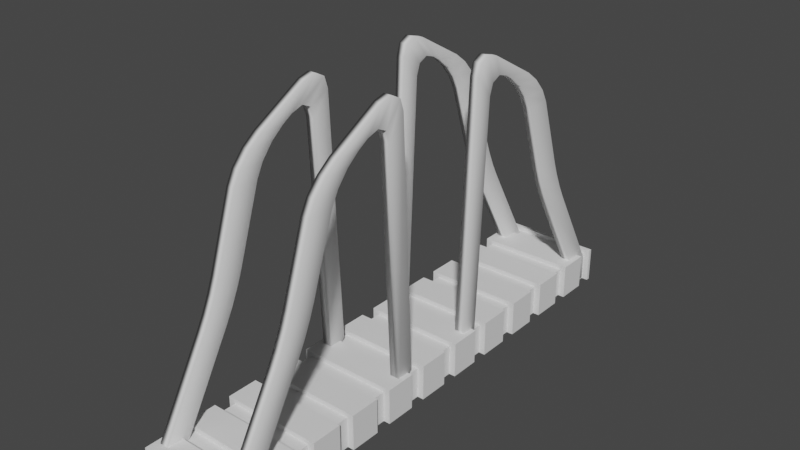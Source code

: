 # Source: bridge.blend  (saved by Blender 2.82.7; exported with 4.5.12 LTS)
import bpy
from mathutils import Matrix  # noqa: F401  (used for matrix-valued properties, if any)

bpy.ops.wm.read_factory_settings(use_empty=True)
scene = bpy.context.scene
scene.name = 'Scene'

# ---- collections
col_collection = bpy.data.collections.new('Collection'); scene.collection.children.link(col_collection)

# ---- world
world_world = bpy.data.worlds.new('World'); scene.world = world_world
world_world.use_nodes = True; world_world.node_tree.nodes.clear()
_N = world_world.node_tree.nodes; _L = world_world.node_tree.links
n0 = _N.new('ShaderNodeOutputWorld'); n0.name = 'World Output'; n0.location = (300, 300)
n1 = _N.new('ShaderNodeBackground'); n1.name = 'Background'; n1.location = (10, 300)
n1.inputs[0].default_value = (0.05088, 0.05088, 0.05088, 1.0)
_L.new(n1.outputs[0], n0.inputs[0])
n0.is_active_output = True
world_world.color = (0.05088, 0.05088, 0.05088)
world_world.use_sun_shadow = False
world_world.sun_shadow_jitter_overblur = 0.0

# ---- meshes
me_cube_001 = bpy.data.meshes.new('Cube.001')
me_cube_001.from_pydata([(-1.0, -1.0, -1.0), (-1.0, -1.0, 1.0), (-1.0, 0.9859, -1.0), (-1.0, 1.0, 1.0), (1.0, -1.0, -1.0), (1.0, -1.0, 1.0), (1.0, 0.9859, -1.0), (1.0, 0.9859, 1.0), (-1.0, 0.9091, -1.0), (-1.0, 0.8041, -1.0), (-1.0, 0.7273, -1.0), (-1.0, 0.6223, -1.0), (-1.0, 0.5455, -1.0), (-1.0, 0.4405, -1.0), (-1.0, 0.3636, -1.0), (-1.0, 0.2587, -1.0), (-1.0, 0.1818, -1.0), (-1.0, 0.07686, -1.0), (-1.0, -5.215e-08, -1.0), (-1.0, -0.105, -1.0), (-1.0, -0.1818, -1.0), (-1.0, -0.2868, -1.0), (-1.0, -0.3636, -1.0), (-1.0, -0.4686, -1.0), (-1.0, -0.5455, -1.0), (-1.0, -0.6504, -1.0), (-1.0, -0.7273, -1.0), (-1.0, -0.8322, -1.0), (-1.0, -0.895, -1.0), (-1.0, -0.895, 1.0), (-1.0, -0.8182, 1.0), (-1.0, -0.7132, 1.0), (-1.0, -0.6364, 1.0), (-1.0, -0.5314, 1.0), (-1.0, -0.4545, 1.0), (-1.0, -0.3496, 1.0), (-1.0, -0.2727, 1.0), (-1.0, -0.1678, 1.0), (-1.0, -0.09091, 1.0), (-1.0, 0.01405, 1.0), (-1.0, 0.09091, 1.0), (-1.0, 0.1959, 1.0), (-1.0, 0.2727, 1.0), (-1.0, 0.3777, 1.0), (-1.0, 0.4545, 1.0), (-1.0, 0.5595, 1.0), (-1.0, 0.6364, 1.0), (-1.0, 0.7413, 1.0), (-1.0, 0.8182, 1.0), (-1.0, 0.9091, 1.0), (1.0, -0.895, -1.0), (1.0, -0.8182, -1.0), (1.0, -0.7132, -1.0), (1.0, -0.6364, -1.0), (1.0, -0.5314, -1.0), (1.0, -0.4545, -1.0), (1.0, -0.3496, -1.0), (1.0, -0.2727, -1.0), (1.0, -0.1678, -1.0), (1.0, -0.09091, -1.0), (1.0, 0.01405, -1.0), (1.0, 0.09091, -1.0), (1.0, 0.1959, -1.0), (1.0, 0.2727, -1.0), (1.0, 0.3777, -1.0), (1.0, 0.4545, -1.0), (1.0, 0.5595, -1.0), (1.0, 0.6364, -1.0), (1.0, 0.7413, -1.0), (1.0, 0.8182, -1.0), (1.0, 0.9091, -1.0), (1.0, 0.9091, 1.0), (1.0, 0.8041, 1.0), (1.0, 0.7273, 1.0), (1.0, 0.6223, 1.0), (1.0, 0.5455, 1.0), (1.0, 0.4405, 1.0), (1.0, 0.3636, 1.0), (1.0, 0.2587, 1.0), (1.0, 0.1818, 1.0), (1.0, 0.07686, 1.0), (1.0, -5.215e-08, 1.0), (1.0, -0.105, 1.0), (1.0, -0.1818, 1.0), (1.0, -0.2868, 1.0), (1.0, -0.3636, 1.0), (1.0, -0.4686, 1.0), (1.0, -0.5455, 1.0), (1.0, -0.6504, 1.0), (1.0, -0.7273, 1.0), (1.0, -0.8322, 1.0), (1.0, -0.895, 1.0), (-1.0, 0.9859, 1.0), (-1.0, 1.0, -1.0), (1.0, 1.0, -1.0), (1.0, 1.0, 1.0), (-1.0, 0.9231, 1.0), (1.0, 0.9231, 1.0), (-1.0, 0.8041, 1.0), (1.0, 0.8182, 1.0), (-1.0, 0.7273, 1.0), (1.0, 0.7413, 1.0), (-1.0, 0.6223, 1.0), (1.0, 0.6364, 1.0), (-1.0, 0.5455, 1.0), (1.0, 0.5595, 1.0), (-1.0, 0.4405, 1.0), (1.0, 0.4545, 1.0), (-1.0, 0.3636, 1.0), (1.0, 0.3777, 1.0), (-1.0, 0.2587, 1.0), (1.0, 0.2727, 1.0), (-1.0, 0.1818, 1.0), (1.0, 0.1959, 1.0), (-1.0, 0.07686, 1.0), (1.0, 0.09091, 1.0), (-1.0, 5.215e-08, 1.0), (1.0, 0.01405, 1.0), (-1.0, -0.105, 1.0), (1.0, -0.09091, 1.0), (-1.0, -0.1818, 1.0), (1.0, -0.1678, 1.0), (-1.0, -0.2868, 1.0), (1.0, -0.2727, 1.0), (-1.0, -0.3636, 1.0), (1.0, -0.3496, 1.0), (-1.0, -0.4686, 1.0), (1.0, -0.4545, 1.0), (-1.0, -0.5455, 1.0), (1.0, -0.5314, 1.0), (-1.0, -0.6504, 1.0), (1.0, -0.6364, 1.0), (-1.0, -0.7273, 1.0), (1.0, -0.7132, 1.0), (-1.0, -0.8322, 1.0), (1.0, -0.8182, 1.0), (-1.0, -0.9091, 1.0), (1.0, -0.9091, 1.0), (1.0, 0.9231, -1.0), (-1.0, 0.9231, -1.0), (1.0, 0.8041, -1.0), (-1.0, 0.8182, -1.0), (1.0, 0.7273, -1.0), (-1.0, 0.7413, -1.0), (1.0, 0.6223, -1.0), (-1.0, 0.6364, -1.0), (1.0, 0.5455, -1.0), (-1.0, 0.5595, -1.0), (1.0, 0.4405, -1.0), (-1.0, 0.4545, -1.0), (1.0, 0.3636, -1.0), (-1.0, 0.3777, -1.0), (1.0, 0.2587, -1.0), (-1.0, 0.2727, -1.0), (1.0, 0.1818, -1.0), (-1.0, 0.1959, -1.0), (1.0, 0.07686, -1.0), (-1.0, 0.09091, -1.0), (1.0, 5.215e-08, -1.0), (-1.0, 0.01405, -1.0), (1.0, -0.105, -1.0), (-1.0, -0.09091, -1.0), (1.0, -0.1818, -1.0), (-1.0, -0.1678, -1.0), (1.0, -0.2868, -1.0), (-1.0, -0.2727, -1.0), (1.0, -0.3636, -1.0), (-1.0, -0.3496, -1.0), (1.0, -0.4686, -1.0), (-1.0, -0.4545, -1.0), (1.0, -0.5455, -1.0), (-1.0, -0.5314, -1.0), (1.0, -0.6504, -1.0), (-1.0, -0.6364, -1.0), (1.0, -0.7273, -1.0), (-1.0, -0.7132, -1.0), (1.0, -0.8322, -1.0), (-1.0, -0.8182, -1.0), (1.0, -0.9091, -1.0), (-1.0, -0.9091, -1.0), (-0.8683, 0.9231, 0.7366), (-0.8683, 0.9859, 0.7366), (0.8683, 0.9231, -1.0), (0.8683, 0.9859, -1.0), (-0.8683, 0.9859, -1.0), (-0.8683, 0.9231, -1.0), (-0.8683, 0.8041, -1.0), (-0.8683, 0.7413, -1.0), (-0.8683, 0.6223, -1.0), (-0.8683, 0.5595, -1.0), (-0.8683, 0.4405, -1.0), (-0.8683, 0.3777, -1.0), (-0.8683, 0.2587, -1.0), (-0.8683, 0.1959, -1.0), (-0.8683, 0.07686, -1.0), (-0.8683, 0.01405, -1.0), (-0.8683, -0.105, -1.0), (-0.8683, -0.1678, -1.0), (-0.8683, -0.2868, -1.0), (-0.8683, -0.3496, -1.0), (-0.8683, -0.4686, -1.0), (-0.8683, -0.5314, -1.0), (-0.8683, -0.6504, -1.0), (-0.8683, -0.7132, -1.0), (-0.8683, -0.8322, -1.0), (-0.8683, -0.895, -1.0), (-0.8683, -0.895, 0.7366), (-0.8683, -0.8322, 0.7366), (-0.8683, -0.7132, 0.7366), (-0.8683, -0.6504, 0.7366), (-0.8683, -0.5314, 0.7366), (-0.8683, -0.4686, 0.7366), (-0.8683, -0.3496, 0.7366), (-0.8683, -0.2868, 0.7366), (-0.8683, -0.1678, 0.7366), (-0.8683, -0.105, 0.7366), (-0.8683, 0.01405, 0.7366), (-0.8683, 0.07686, 0.7366), (-0.8683, 0.1959, 0.7366), (-0.8683, 0.2587, 0.7366), (-0.8683, 0.3777, 0.7366), (-0.8683, 0.4405, 0.7366), (-0.8683, 0.5595, 0.7366), (-0.8683, 0.6223, 0.7366), (-0.8683, 0.7413, 0.7366), (-0.8683, 0.8041, 0.7366), (0.8683, -0.895, -1.0), (0.8683, -0.8322, -1.0), (0.8683, -0.7132, -1.0), (0.8683, -0.6504, -1.0), (0.8683, -0.5314, -1.0), (0.8683, -0.4686, -1.0), (0.8683, -0.3496, -1.0), (0.8683, -0.2868, -1.0), (0.8683, -0.1678, -1.0), (0.8683, -0.105, -1.0), (0.8683, 0.01405, -1.0), (0.8683, 0.07686, -1.0), (0.8683, 0.1959, -1.0), (0.8683, 0.2587, -1.0), (0.8683, 0.3777, -1.0), (0.8683, 0.4405, -1.0), (0.8683, 0.5595, -1.0), (0.8683, 0.6223, -1.0), (0.8683, 0.7413, -1.0), (0.8683, 0.8041, -1.0), (0.8683, 0.9859, 0.7366), (0.8683, 0.9231, 0.7366), (0.8683, 0.8041, 0.7366), (0.8683, 0.7413, 0.7366), (0.8683, 0.6223, 0.7366), (0.8683, 0.5595, 0.7366), (0.8683, 0.4405, 0.7366), (0.8683, 0.3777, 0.7366), (0.8683, 0.2587, 0.7366), (0.8683, 0.1959, 0.7366), (0.8683, 0.07686, 0.7366), (0.8683, 0.01405, 0.7366), (0.8683, -0.105, 0.7366), (0.8683, -0.1678, 0.7366), (0.8683, -0.2868, 0.7366), (0.8683, -0.3496, 0.7366), (0.8683, -0.4686, 0.7366), (0.8683, -0.5314, 0.7366), (0.8683, -0.6504, 0.7366), (0.8683, -0.7132, 0.7366), (0.8683, -0.8322, 0.7366), (0.8683, -0.895, 0.7366)], [], [(17, 156, 237, 194), (93, 3, 95, 94), (178, 137, 5, 4), (4, 5, 1, 0), (179, 178, 4, 0), (137, 136, 1, 5), (125, 56, 232, 261), (71, 49, 48, 99), (98, 9, 186, 225), (73, 100, 46, 103), (74, 102, 223, 250), (75, 104, 44, 107), (62, 155, 193, 238), (77, 108, 42, 111), (164, 84, 260, 233), (79, 112, 40, 115), (143, 47, 224, 187), (81, 116, 38, 119), (47, 101, 249, 224), (83, 120, 36, 123), (15, 152, 239, 192), (85, 124, 34, 127), (121, 58, 234, 259), (87, 128, 32, 131), (102, 11, 188, 223), (89, 132, 30, 135), (72, 98, 225, 248), (64, 151, 191, 240), (8, 70, 69, 141), (160, 82, 258, 235), (10, 142, 67, 145), (147, 45, 222, 189), (12, 146, 65, 149), (96, 97, 247, 180), (14, 150, 63, 153), (13, 148, 241, 190), (16, 154, 61, 157), (117, 60, 236, 257), (18, 158, 59, 161), (106, 13, 190, 221), (20, 162, 57, 165), (6, 7, 246, 183), (22, 166, 55, 169), (66, 147, 189, 242), (24, 170, 53, 173), (156, 80, 256, 237), (26, 174, 51, 177), (151, 43, 220, 191), (7, 92, 181, 246), (70, 71, 99, 69), (11, 144, 243, 188), (142, 73, 103, 67), (113, 62, 238, 255), (146, 75, 107, 65), (110, 15, 192, 219), (150, 77, 111, 63), (2, 6, 183, 184), (154, 79, 115, 61), (68, 143, 187, 244), (158, 81, 119, 59), (152, 78, 254, 239), (162, 83, 123, 57), (155, 41, 218, 193), (166, 85, 127, 55), (92, 2, 184, 181), (170, 87, 131, 53), (9, 140, 245, 186), (174, 89, 135, 51), (109, 64, 240, 253), (0, 1, 136, 179), (114, 17, 194, 217), (177, 30, 132, 26), (138, 139, 185, 182), (173, 32, 128, 24), (148, 76, 252, 241), (169, 34, 124, 22), (159, 39, 216, 195), (165, 36, 120, 20), (29, 91, 267, 206), (161, 38, 116, 18), (105, 66, 242, 251), (157, 40, 112, 16), (118, 19, 196, 215), (153, 42, 108, 14), (90, 134, 207, 266), (149, 44, 104, 12), (144, 74, 250, 243), (145, 46, 100, 10), (163, 37, 214, 197), (141, 48, 49, 8), (2, 92, 3, 93), (6, 2, 93, 94), (92, 7, 95, 3), (7, 6, 94, 95), (97, 96, 49, 71), (98, 72, 99, 48), (101, 47, 100, 73), (102, 74, 103, 46), (105, 45, 104, 75), (106, 76, 107, 44), (109, 43, 108, 77), (110, 78, 111, 42), (113, 41, 112, 79), (114, 80, 115, 40), (117, 39, 116, 81), (118, 82, 119, 38), (121, 37, 120, 83), (122, 84, 123, 36), (125, 35, 124, 85), (126, 86, 127, 34), (129, 33, 128, 87), (130, 88, 131, 32), (133, 31, 132, 89), (134, 90, 135, 30), (91, 29, 136, 137), (139, 138, 70, 8), (140, 9, 141, 69), (143, 68, 142, 10), (144, 11, 145, 67), (147, 66, 146, 12), (148, 13, 149, 65), (151, 64, 150, 14), (152, 15, 153, 63), (155, 62, 154, 16), (156, 17, 157, 61), (159, 60, 158, 18), (160, 19, 161, 59), (163, 58, 162, 20), (164, 21, 165, 57), (167, 56, 166, 22), (168, 23, 169, 55), (171, 54, 170, 24), (172, 25, 173, 53), (175, 52, 174, 26), (176, 27, 177, 51), (28, 50, 178, 179), (138, 97, 71, 70), (72, 140, 69, 99), (68, 101, 73, 142), (74, 144, 67, 103), (66, 105, 75, 146), (76, 148, 65, 107), (64, 109, 77, 150), (78, 152, 63, 111), (62, 113, 79, 154), (80, 156, 61, 115), (60, 117, 81, 158), (82, 160, 59, 119), (58, 121, 83, 162), (84, 164, 57, 123), (56, 125, 85, 166), (86, 168, 55, 127), (54, 129, 87, 170), (88, 172, 53, 131), (52, 133, 89, 174), (90, 176, 51, 135), (50, 91, 137, 178), (29, 28, 179, 136), (27, 134, 30, 177), (31, 175, 26, 132), (25, 130, 32, 173), (33, 171, 24, 128), (23, 126, 34, 169), (35, 167, 22, 124), (21, 122, 36, 165), (37, 163, 20, 120), (19, 118, 38, 161), (39, 159, 18, 116), (17, 114, 40, 157), (41, 155, 16, 112), (15, 110, 42, 153), (43, 151, 14, 108), (13, 106, 44, 149), (45, 147, 12, 104), (11, 102, 46, 145), (47, 143, 10, 100), (9, 98, 48, 141), (96, 139, 8, 49), (185, 180, 181, 184), (246, 181, 180, 247), (248, 225, 224, 249), (250, 223, 222, 251), (252, 221, 220, 253), (254, 219, 218, 255), (256, 217, 216, 257), (258, 215, 214, 259), (260, 213, 212, 261), (262, 211, 210, 263), (264, 209, 208, 265), (266, 207, 206, 267), (184, 183, 182, 185), (186, 245, 244, 187), (188, 243, 242, 189), (190, 241, 240, 191), (192, 239, 238, 193), (194, 237, 236, 195), (196, 235, 234, 197), (198, 233, 232, 199), (200, 231, 230, 201), (202, 229, 228, 203), (204, 227, 226, 205), (183, 246, 247, 182), (245, 248, 249, 244), (243, 250, 251, 242), (241, 252, 253, 240), (239, 254, 255, 238), (237, 256, 257, 236), (235, 258, 259, 234), (233, 260, 261, 232), (231, 262, 263, 230), (229, 264, 265, 228), (227, 266, 267, 226), (205, 206, 207, 204), (203, 208, 209, 202), (201, 210, 211, 200), (199, 212, 213, 198), (197, 214, 215, 196), (195, 216, 217, 194), (193, 218, 219, 192), (191, 220, 221, 190), (189, 222, 223, 188), (187, 224, 225, 186), (45, 105, 251, 222), (139, 96, 180, 185), (168, 86, 262, 231), (60, 159, 195, 236), (76, 106, 221, 252), (129, 54, 230, 263), (19, 160, 235, 196), (43, 109, 253, 220), (172, 88, 264, 229), (58, 163, 197, 234), (78, 110, 219, 254), (133, 52, 228, 265), (21, 164, 233, 198), (41, 113, 255, 218), (176, 90, 266, 227), (56, 167, 199, 232), (80, 114, 217, 256), (91, 50, 226, 267), (23, 168, 231, 200), (39, 117, 257, 216), (28, 29, 206, 205), (54, 171, 201, 230), (82, 118, 215, 258), (134, 27, 204, 207), (25, 172, 229, 202), (37, 121, 259, 214), (175, 31, 208, 203), (52, 175, 203, 228), (84, 122, 213, 260), (130, 25, 202, 209), (27, 176, 227, 204), (35, 125, 261, 212), (171, 33, 210, 201), (50, 28, 205, 226), (86, 126, 211, 262), (126, 23, 200, 211), (97, 138, 182, 247), (33, 129, 263, 210), (167, 35, 212, 199), (140, 72, 248, 245), (88, 130, 209, 264), (122, 21, 198, 213), (101, 68, 244, 249), (31, 133, 265, 208)])
_uv = me_cube_001.uv_layers.new(name='UVMap')
_uv.uv.foreach_set('vector', [0.125, 0.6154, 0.375, 0.6154, 0.375, 0.6154, 0.125, 0.6154, 0.375, 0.25, 0.625, 0.25, 0.625, 0.5, 0.375, 0.5, 0.375, 0.7386, 0.625, 0.7386, 0.625, 0.75, 0.375, 0.75, 0.375, 0.75, 0.625, 0.75, 0.625, 1.0, 0.375, 1.0, 0.125, 0.7386, 0.375, 0.7386, 0.375, 0.75, 0.125, 0.75, 0.625, 0.7386, 0.875, 0.7386, 0.875, 0.75, 0.625, 0.75, 0.625, 0.6687, 0.375, 0.6687, 0.375, 0.6687, 0.625, 0.6687, 0.625, 0.5114, 0.875, 0.5114, 0.875, 0.5227, 0.625, 0.5227, 0.625, 0.2255, 0.375, 0.2255, 0.375, 0.2255, 0.625, 0.2255, 0.625, 0.5341, 0.875, 0.5341, 0.875, 0.5455, 0.625, 0.5455, 0.625, 0.5472, 0.875, 0.5472, 0.875, 0.5472, 0.625, 0.5472, 0.625, 0.5568, 0.875, 0.5568, 0.875, 0.5682, 0.625, 0.5682, 0.375, 0.6005, 0.125, 0.6005, 0.125, 0.6005, 0.375, 0.6005, 0.625, 0.5795, 0.875, 0.5795, 0.875, 0.5909, 0.625, 0.5909, 0.375, 0.6608, 0.625, 0.6608, 0.625, 0.6608, 0.375, 0.6608, 0.625, 0.6023, 0.875, 0.6023, 0.875, 0.6136, 0.625, 0.6136, 0.375, 0.2177, 0.625, 0.2177, 0.625, 0.2177, 0.375, 0.2177, 0.625, 0.625, 0.875, 0.625, 0.875, 0.6364, 0.625, 0.6364, 0.875, 0.5323, 0.625, 0.5323, 0.625, 0.5323, 0.875, 0.5323, 0.625, 0.6477, 0.875, 0.6477, 0.875, 0.6591, 0.625, 0.6591, 0.125, 0.5927, 0.375, 0.5927, 0.375, 0.5927, 0.125, 0.5927, 0.625, 0.6705, 0.875, 0.6705, 0.875, 0.6818, 0.625, 0.6818, 0.625, 0.646, 0.375, 0.646, 0.375, 0.646, 0.625, 0.646, 0.625, 0.6932, 0.875, 0.6932, 0.875, 0.7045, 0.625, 0.7045, 0.625, 0.2028, 0.375, 0.2028, 0.375, 0.2028, 0.625, 0.2028, 0.625, 0.7159, 0.875, 0.7159, 0.875, 0.7273, 0.625, 0.7273, 0.625, 0.5245, 0.875, 0.5245, 0.875, 0.5245, 0.625, 0.5245, 0.375, 0.5778, 0.125, 0.5778, 0.125, 0.5778, 0.375, 0.5778, 0.125, 0.5114, 0.375, 0.5114, 0.375, 0.5227, 0.125, 0.5227, 0.375, 0.6381, 0.625, 0.6381, 0.625, 0.6381, 0.375, 0.6381, 0.125, 0.5341, 0.375, 0.5341, 0.375, 0.5455, 0.125, 0.5455, 0.375, 0.1949, 0.625, 0.1949, 0.625, 0.1949, 0.375, 0.1949, 0.125, 0.5568, 0.375, 0.5568, 0.375, 0.5682, 0.125, 0.5682, 0.875, 0.5096, 0.625, 0.5096, 0.625, 0.5096, 0.875, 0.5096, 0.125, 0.5795, 0.375, 0.5795, 0.375, 0.5909, 0.125, 0.5909, 0.125, 0.5699, 0.375, 0.5699, 0.375, 0.5699, 0.125, 0.5699, 0.125, 0.6023, 0.375, 0.6023, 0.375, 0.6136, 0.125, 0.6136, 0.625, 0.6232, 0.375, 0.6232, 0.375, 0.6232, 0.625, 0.6232, 0.125, 0.625, 0.375, 0.625, 0.375, 0.6364, 0.125, 0.6364, 0.625, 0.1801, 0.375, 0.1801, 0.375, 0.1801, 0.625, 0.1801, 0.125, 0.6477, 0.375, 0.6477, 0.375, 0.6591, 0.125, 0.6591, 0.375, 0.5018, 0.625, 0.5018, 0.625, 0.5018, 0.375, 0.5018, 0.125, 0.6705, 0.375, 0.6705, 0.375, 0.6818, 0.125, 0.6818, 0.375, 0.5551, 0.125, 0.5551, 0.125, 0.5551, 0.375, 0.5551, 0.125, 0.6932, 0.375, 0.6932, 0.375, 0.7045, 0.125, 0.7045, 0.375, 0.6154, 0.625, 0.6154, 0.625, 0.6154, 0.375, 0.6154, 0.125, 0.7159, 0.375, 0.7159, 0.375, 0.7273, 0.125, 0.7273, 0.375, 0.1722, 0.625, 0.1722, 0.625, 0.1722, 0.375, 0.1722, 0.625, 0.5018, 0.875, 0.5018, 0.875, 0.5018, 0.625, 0.5018, 0.375, 0.5114, 0.625, 0.5114, 0.625, 0.5227, 0.375, 0.5227, 0.125, 0.5472, 0.375, 0.5472, 0.375, 0.5472, 0.125, 0.5472, 0.375, 0.5341, 0.625, 0.5341, 0.625, 0.5455, 0.375, 0.5455, 0.625, 0.6005, 0.375, 0.6005, 0.375, 0.6005, 0.625, 0.6005, 0.375, 0.5568, 0.625, 0.5568, 0.625, 0.5682, 0.375, 0.5682, 0.625, 0.1573, 0.375, 0.1573, 0.375, 0.1573, 0.625, 0.1573, 0.375, 0.5795, 0.625, 0.5795, 0.625, 0.5909, 0.375, 0.5909, 0.125, 0.5018, 0.375, 0.5018, 0.375, 0.5018, 0.125, 0.5018, 0.375, 0.6023, 0.625, 0.6023, 0.625, 0.6136, 0.375, 0.6136, 0.375, 0.5323, 0.125, 0.5323, 0.125, 0.5323, 0.375, 0.5323, 0.375, 0.625, 0.625, 0.625, 0.625, 0.6364, 0.375, 0.6364, 0.375, 0.5927, 0.625, 0.5927, 0.625, 0.5927, 0.375, 0.5927, 0.375, 0.6477, 0.625, 0.6477, 0.625, 0.6591, 0.375, 0.6591, 0.375, 0.1495, 0.625, 0.1495, 0.625, 0.1495, 0.375, 0.1495, 0.375, 0.6705, 0.625, 0.6705, 0.625, 0.6818, 0.375, 0.6818, 0.625, 0.2482, 0.375, 0.2482, 0.375, 0.2482, 0.625, 0.2482, 0.375, 0.6932, 0.625, 0.6932, 0.625, 0.7045, 0.375, 0.7045, 0.125, 0.5245, 0.375, 0.5245, 0.375, 0.5245, 0.125, 0.5245, 0.375, 0.7159, 0.625, 0.7159, 0.625, 0.7273, 0.375, 0.7273, 0.625, 0.5778, 0.375, 0.5778, 0.375, 0.5778, 0.625, 0.5778, 0.375, 0.0, 0.625, 0.0, 0.625, 0.01136, 0.375, 0.01136, 0.625, 0.1346, 0.375, 0.1346, 0.375, 0.1346, 0.625, 0.1346, 0.375, 0.02273, 0.625, 0.02273, 0.625, 0.03409, 0.375, 0.03409, 0.375, 0.5096, 0.125, 0.5096, 0.125, 0.5096, 0.375, 0.5096, 0.375, 0.04545, 0.625, 0.04545, 0.625, 0.05682, 0.375, 0.05682, 0.375, 0.5699, 0.625, 0.5699, 0.625, 0.5699, 0.375, 0.5699, 0.375, 0.06818, 0.625, 0.06818, 0.625, 0.07955, 0.375, 0.07955, 0.375, 0.1268, 0.625, 0.1268, 0.625, 0.1268, 0.375, 0.1268, 0.375, 0.09091, 0.625, 0.09091, 0.625, 0.1023, 0.375, 0.1023, 0.875, 0.7369, 0.625, 0.7369, 0.625, 0.7369, 0.875, 0.7369, 0.375, 0.1136, 0.625, 0.1136, 0.625, 0.125, 0.375, 0.125, 0.625, 0.5551, 0.375, 0.5551, 0.375, 0.5551, 0.625, 0.5551, 0.375, 0.1364, 0.625, 0.1364, 0.625, 0.1477, 0.375, 0.1477, 0.625, 0.1119, 0.375, 0.1119, 0.375, 0.1119, 0.625, 0.1119, 0.375, 0.1591, 0.625, 0.1591, 0.625, 0.1705, 0.375, 0.1705, 0.625, 0.729, 0.875, 0.729, 0.875, 0.729, 0.625, 0.729, 0.375, 0.1818, 0.625, 0.1818, 0.625, 0.1932, 0.375, 0.1932, 0.375, 0.5472, 0.625, 0.5472, 0.625, 0.5472, 0.375, 0.5472, 0.375, 0.2045, 0.625, 0.2045, 0.625, 0.2159, 0.375, 0.2159, 0.375, 0.104, 0.625, 0.104, 0.625, 0.104, 0.375, 0.104, 0.375, 0.2273, 0.625, 0.2273, 0.625, 0.2386, 0.375, 0.2386, 0.375, 0.2482, 0.625, 0.2482, 0.625, 0.25, 0.375, 0.25, 0.375, 0.5018, 0.125, 0.5018, 0.125, 0.5, 0.375, 0.5, 0.875, 0.5018, 0.625, 0.5018, 0.625, 0.5, 0.875, 0.5, 0.625, 0.5018, 0.375, 0.5018, 0.375, 0.5, 0.625, 0.5, 0.625, 0.5096, 0.875, 0.5096, 0.875, 0.5114, 0.625, 0.5114, 0.875, 0.5245, 0.625, 0.5245, 0.625, 0.5227, 0.875, 0.5227, 0.625, 0.5323, 0.875, 0.5323, 0.875, 0.5341, 0.625, 0.5341, 0.875, 0.5472, 0.625, 0.5472, 0.625, 0.5455, 0.875, 0.5455, 0.625, 0.5551, 0.875, 0.5551, 0.875, 0.5568, 0.625, 0.5568, 0.875, 0.5699, 0.625, 0.5699, 0.625, 0.5682, 0.875, 0.5682, 0.625, 0.5778, 0.875, 0.5778, 0.875, 0.5795, 0.625, 0.5795, 0.875, 0.5927, 0.625, 0.5927, 0.625, 0.5909, 0.875, 0.5909, 0.625, 0.6005, 0.875, 0.6005, 0.875, 0.6023, 0.625, 0.6023, 0.875, 0.6154, 0.625, 0.6154, 0.625, 0.6136, 0.875, 0.6136, 0.625, 0.6232, 0.875, 0.6232, 0.875, 0.625, 0.625, 0.625, 0.875, 0.6381, 0.625, 0.6381, 0.625, 0.6364, 0.875, 0.6364, 0.625, 0.646, 0.875, 0.646, 0.875, 0.6477, 0.625, 0.6477, 0.875, 0.6608, 0.625, 0.6608, 0.625, 0.6591, 0.875, 0.6591, 0.625, 0.6687, 0.875, 0.6687, 0.875, 0.6705, 0.625, 0.6705, 0.875, 0.6836, 0.625, 0.6836, 0.625, 0.6818, 0.875, 0.6818, 0.625, 0.6914, 0.875, 0.6914, 0.875, 0.6932, 0.625, 0.6932, 0.875, 0.7063, 0.625, 0.7063, 0.625, 0.7045, 0.875, 0.7045, 0.625, 0.7142, 0.875, 0.7142, 0.875, 0.7159, 0.625, 0.7159, 0.875, 0.729, 0.625, 0.729, 0.625, 0.7273, 0.875, 0.7273, 0.625, 0.7369, 0.875, 0.7369, 0.875, 0.7386, 0.625, 0.7386, 0.125, 0.5096, 0.375, 0.5096, 0.375, 0.5114, 0.125, 0.5114, 0.375, 0.5245, 0.125, 0.5245, 0.125, 0.5227, 0.375, 0.5227, 0.125, 0.5323, 0.375, 0.5323, 0.375, 0.5341, 0.125, 0.5341, 0.375, 0.5472, 0.125, 0.5472, 0.125, 0.5455, 0.375, 0.5455, 0.125, 0.5551, 0.375, 0.5551, 0.375, 0.5568, 0.125, 0.5568, 0.375, 0.5699, 0.125, 0.5699, 0.125, 0.5682, 0.375, 0.5682, 0.125, 0.5778, 0.375, 0.5778, 0.375, 0.5795, 0.125, 0.5795, 0.375, 0.5927, 0.125, 0.5927, 0.125, 0.5909, 0.375, 0.5909, 0.125, 0.6005, 0.375, 0.6005, 0.375, 0.6023, 0.125, 0.6023, 0.375, 0.6154, 0.125, 0.6154, 0.125, 0.6136, 0.375, 0.6136, 0.125, 0.6232, 0.375, 0.6232, 0.375, 0.625, 0.125, 0.625, 0.375, 0.6381, 0.125, 0.6381, 0.125, 0.6364, 0.375, 0.6364, 0.125, 0.646, 0.375, 0.646, 0.375, 0.6477, 0.125, 0.6477, 0.375, 0.6608, 0.125, 0.6608, 0.125, 0.6591, 0.375, 0.6591, 0.125, 0.6687, 0.375, 0.6687, 0.375, 0.6705, 0.125, 0.6705, 0.375, 0.6836, 0.125, 0.6836, 0.125, 0.6818, 0.375, 0.6818, 0.125, 0.6914, 0.375, 0.6914, 0.375, 0.6932, 0.125, 0.6932, 0.375, 0.7063, 0.125, 0.7063, 0.125, 0.7045, 0.375, 0.7045, 0.125, 0.7142, 0.375, 0.7142, 0.375, 0.7159, 0.125, 0.7159, 0.375, 0.729, 0.125, 0.729, 0.125, 0.7273, 0.375, 0.7273, 0.125, 0.7369, 0.375, 0.7369, 0.375, 0.7386, 0.125, 0.7386, 0.375, 0.5096, 0.625, 0.5096, 0.625, 0.5114, 0.375, 0.5114, 0.625, 0.5245, 0.375, 0.5245, 0.375, 0.5227, 0.625, 0.5227, 0.375, 0.5323, 0.625, 0.5323, 0.625, 0.5341, 0.375, 0.5341, 0.625, 0.5472, 0.375, 0.5472, 0.375, 0.5455, 0.625, 0.5455, 0.375, 0.5551, 0.625, 0.5551, 0.625, 0.5568, 0.375, 0.5568, 0.625, 0.5699, 0.375, 0.5699, 0.375, 0.5682, 0.625, 0.5682, 0.375, 0.5778, 0.625, 0.5778, 0.625, 0.5795, 0.375, 0.5795, 0.625, 0.5927, 0.375, 0.5927, 0.375, 0.5909, 0.625, 0.5909, 0.375, 0.6005, 0.625, 0.6005, 0.625, 0.6023, 0.375, 0.6023, 0.625, 0.6154, 0.375, 0.6154, 0.375, 0.6136, 0.625, 0.6136, 0.375, 0.6232, 0.625, 0.6232, 0.625, 0.625, 0.375, 0.625, 0.625, 0.6381, 0.375, 0.6381, 0.375, 0.6364, 0.625, 0.6364, 0.375, 0.646, 0.625, 0.646, 0.625, 0.6477, 0.375, 0.6477, 0.625, 0.6608, 0.375, 0.6608, 0.375, 0.6591, 0.625, 0.6591, 0.375, 0.6687, 0.625, 0.6687, 0.625, 0.6705, 0.375, 0.6705, 0.625, 0.6836, 0.375, 0.6836, 0.375, 0.6818, 0.625, 0.6818, 0.375, 0.6914, 0.625, 0.6914, 0.625, 0.6932, 0.375, 0.6932, 0.625, 0.7063, 0.375, 0.7063, 0.375, 0.7045, 0.625, 0.7045, 0.375, 0.7142, 0.625, 0.7142, 0.625, 0.7159, 0.375, 0.7159, 0.625, 0.729, 0.375, 0.729, 0.375, 0.7273, 0.625, 0.7273, 0.375, 0.7369, 0.625, 0.7369, 0.625, 0.7386, 0.375, 0.7386, 0.625, 0.01312, 0.375, 0.01312, 0.375, 0.01136, 0.625, 0.01136, 0.375, 0.02097, 0.625, 0.02097, 0.625, 0.02273, 0.375, 0.02273, 0.625, 0.03585, 0.375, 0.03585, 0.375, 0.03409, 0.625, 0.03409, 0.375, 0.0437, 0.625, 0.0437, 0.625, 0.04545, 0.375, 0.04545, 0.625, 0.05857, 0.375, 0.05857, 0.375, 0.05682, 0.625, 0.05682, 0.375, 0.06643, 0.625, 0.06643, 0.625, 0.06818, 0.375, 0.06818, 0.625, 0.0813, 0.375, 0.0813, 0.375, 0.07955, 0.625, 0.07955, 0.375, 0.08915, 0.625, 0.08915, 0.625, 0.09091, 0.375, 0.09091, 0.625, 0.104, 0.375, 0.104, 0.375, 0.1023, 0.625, 0.1023, 0.375, 0.1119, 0.625, 0.1119, 0.625, 0.1136, 0.375, 0.1136, 0.625, 0.1268, 0.375, 0.1268, 0.375, 0.125, 0.625, 0.125, 0.375, 0.1346, 0.625, 0.1346, 0.625, 0.1364, 0.375, 0.1364, 0.625, 0.1495, 0.375, 0.1495, 0.375, 0.1477, 0.625, 0.1477, 0.375, 0.1573, 0.625, 0.1573, 0.625, 0.1591, 0.375, 0.1591, 0.625, 0.1722, 0.375, 0.1722, 0.375, 0.1705, 0.625, 0.1705, 0.375, 0.1801, 0.625, 0.1801, 0.625, 0.1818, 0.375, 0.1818, 0.625, 0.1949, 0.375, 0.1949, 0.375, 0.1932, 0.625, 0.1932, 0.375, 0.2028, 0.625, 0.2028, 0.625, 0.2045, 0.375, 0.2045, 0.625, 0.2177, 0.375, 0.2177, 0.375, 0.2159, 0.625, 0.2159, 0.375, 0.2255, 0.625, 0.2255, 0.625, 0.2273, 0.375, 0.2273, 0.625, 0.2404, 0.375, 0.2404, 0.375, 0.2386, 0.625, 0.2386, 0.375, 0.2404, 0.625, 0.2404, 0.625, 0.2482, 0.375, 0.2482, 0.625, 0.5018, 0.875, 0.5018, 0.875, 0.5096, 0.625, 0.5096, 0.625, 0.5245, 0.875, 0.5245, 0.875, 0.5323, 0.625, 0.5323, 0.625, 0.5472, 0.875, 0.5472, 0.875, 0.5551, 0.625, 0.5551, 0.625, 0.5699, 0.875, 0.5699, 0.875, 0.5778, 0.625, 0.5778, 0.625, 0.5927, 0.875, 0.5927, 0.875, 0.6005, 0.625, 0.6005, 0.625, 0.6154, 0.875, 0.6154, 0.875, 0.6232, 0.625, 0.6232, 0.625, 0.6381, 0.875, 0.6381, 0.875, 0.646, 0.625, 0.646, 0.625, 0.6608, 0.875, 0.6608, 0.875, 0.6687, 0.625, 0.6687, 0.625, 0.6836, 0.875, 0.6836, 0.875, 0.6914, 0.625, 0.6914, 0.625, 0.7063, 0.875, 0.7063, 0.875, 0.7142, 0.625, 0.7142, 0.625, 0.729, 0.875, 0.729, 0.875, 0.7369, 0.625, 0.7369, 0.125, 0.5018, 0.375, 0.5018, 0.375, 0.5096, 0.125, 0.5096, 0.125, 0.5245, 0.375, 0.5245, 0.375, 0.5323, 0.125, 0.5323, 0.125, 0.5472, 0.375, 0.5472, 0.375, 0.5551, 0.125, 0.5551, 0.125, 0.5699, 0.375, 0.5699, 0.375, 0.5778, 0.125, 0.5778, 0.125, 0.5927, 0.375, 0.5927, 0.375, 0.6005, 0.125, 0.6005, 0.125, 0.6154, 0.375, 0.6154, 0.375, 0.6232, 0.125, 0.6232, 0.125, 0.6381, 0.375, 0.6381, 0.375, 0.646, 0.125, 0.646, 0.125, 0.6608, 0.375, 0.6608, 0.375, 0.6687, 0.125, 0.6687, 0.125, 0.6836, 0.375, 0.6836, 0.375, 0.6914, 0.125, 0.6914, 0.125, 0.7063, 0.375, 0.7063, 0.375, 0.7142, 0.125, 0.7142, 0.125, 0.729, 0.375, 0.729, 0.375, 0.7369, 0.125, 0.7369, 0.375, 0.5018, 0.625, 0.5018, 0.625, 0.5096, 0.375, 0.5096, 0.375, 0.5245, 0.625, 0.5245, 0.625, 0.5323, 0.375, 0.5323, 0.375, 0.5472, 0.625, 0.5472, 0.625, 0.5551, 0.375, 0.5551, 0.375, 0.5699, 0.625, 0.5699, 0.625, 0.5778, 0.375, 0.5778, 0.375, 0.5927, 0.625, 0.5927, 0.625, 0.6005, 0.375, 0.6005, 0.375, 0.6154, 0.625, 0.6154, 0.625, 0.6232, 0.375, 0.6232, 0.375, 0.6381, 0.625, 0.6381, 0.625, 0.646, 0.375, 0.646, 0.375, 0.6608, 0.625, 0.6608, 0.625, 0.6687, 0.375, 0.6687, 0.375, 0.6836, 0.625, 0.6836, 0.625, 0.6914, 0.375, 0.6914, 0.375, 0.7063, 0.625, 0.7063, 0.625, 0.7142, 0.375, 0.7142, 0.375, 0.729, 0.625, 0.729, 0.625, 0.7369, 0.375, 0.7369, 0.375, 0.01312, 0.625, 0.01312, 0.625, 0.02097, 0.375, 0.02097, 0.375, 0.03585, 0.625, 0.03585, 0.625, 0.0437, 0.375, 0.0437, 0.375, 0.05857, 0.625, 0.05857, 0.625, 0.06643, 0.375, 0.06643, 0.375, 0.0813, 0.625, 0.0813, 0.625, 0.08915, 0.375, 0.08915, 0.375, 0.104, 0.625, 0.104, 0.625, 0.1119, 0.375, 0.1119, 0.375, 0.1268, 0.625, 0.1268, 0.625, 0.1346, 0.375, 0.1346, 0.375, 0.1495, 0.625, 0.1495, 0.625, 0.1573, 0.375, 0.1573, 0.375, 0.1722, 0.625, 0.1722, 0.625, 0.1801, 0.375, 0.1801, 0.375, 0.1949, 0.625, 0.1949, 0.625, 0.2028, 0.375, 0.2028, 0.375, 0.2177, 0.625, 0.2177, 0.625, 0.2255, 0.375, 0.2255, 0.875, 0.5551, 0.625, 0.5551, 0.625, 0.5551, 0.875, 0.5551, 0.375, 0.2404, 0.625, 0.2404, 0.625, 0.2404, 0.375, 0.2404, 0.375, 0.6836, 0.625, 0.6836, 0.625, 0.6836, 0.375, 0.6836, 0.375, 0.6232, 0.125, 0.6232, 0.125, 0.6232, 0.375, 0.6232, 0.625, 0.5699, 0.875, 0.5699, 0.875, 0.5699, 0.625, 0.5699, 0.625, 0.6914, 0.375, 0.6914, 0.375, 0.6914, 0.625, 0.6914, 0.125, 0.6381, 0.375, 0.6381, 0.375, 0.6381, 0.125, 0.6381, 0.875, 0.5778, 0.625, 0.5778, 0.625, 0.5778, 0.875, 0.5778, 0.375, 0.7063, 0.625, 0.7063, 0.625, 0.7063, 0.375, 0.7063, 0.375, 0.646, 0.125, 0.646, 0.125, 0.646, 0.375, 0.646, 0.625, 0.5927, 0.875, 0.5927, 0.875, 0.5927, 0.625, 0.5927, 0.625, 0.7142, 0.375, 0.7142, 0.375, 0.7142, 0.625, 0.7142, 0.125, 0.6608, 0.375, 0.6608, 0.375, 0.6608, 0.125, 0.6608, 0.875, 0.6005, 0.625, 0.6005, 0.625, 0.6005, 0.875, 0.6005, 0.375, 0.729, 0.625, 0.729, 0.625, 0.729, 0.375, 0.729, 0.375, 0.6687, 0.125, 0.6687, 0.125, 0.6687, 0.375, 0.6687, 0.625, 0.6154, 0.875, 0.6154, 0.875, 0.6154, 0.625, 0.6154, 0.625, 0.7369, 0.375, 0.7369, 0.375, 0.7369, 0.625, 0.7369, 0.125, 0.6836, 0.375, 0.6836, 0.375, 0.6836, 0.125, 0.6836, 0.875, 0.6232, 0.625, 0.6232, 0.625, 0.6232, 0.875, 0.6232, 0.375, 0.01312, 0.625, 0.01312, 0.625, 0.01312, 0.375, 0.01312, 0.375, 0.6914, 0.125, 0.6914, 0.125, 0.6914, 0.375, 0.6914, 0.625, 0.6381, 0.875, 0.6381, 0.875, 0.6381, 0.625, 0.6381, 0.625, 0.02097, 0.375, 0.02097, 0.375, 0.02097, 0.625, 0.02097, 0.125, 0.7063, 0.375, 0.7063, 0.375, 0.7063, 0.125, 0.7063, 0.875, 0.646, 0.625, 0.646, 0.625, 0.646, 0.875, 0.646, 0.375, 0.03585, 0.625, 0.03585, 0.625, 0.03585, 0.375, 0.03585, 0.375, 0.7142, 0.125, 0.7142, 0.125, 0.7142, 0.375, 0.7142, 0.625, 0.6608, 0.875, 0.6608, 0.875, 0.6608, 0.625, 0.6608, 0.625, 0.0437, 0.375, 0.0437, 0.375, 0.0437, 0.625, 0.0437, 0.125, 0.729, 0.375, 0.729, 0.375, 0.729, 0.125, 0.729, 0.875, 0.6687, 0.625, 0.6687, 0.625, 0.6687, 0.875, 0.6687, 0.375, 0.05857, 0.625, 0.05857, 0.625, 0.05857, 0.375, 0.05857, 0.375, 0.7369, 0.125, 0.7369, 0.125, 0.7369, 0.375, 0.7369, 0.625, 0.6836, 0.875, 0.6836, 0.875, 0.6836, 0.625, 0.6836, 0.625, 0.06643, 0.375, 0.06643, 0.375, 0.06643, 0.625, 0.06643, 0.625, 0.5096, 0.375, 0.5096, 0.375, 0.5096, 0.625, 0.5096, 0.875, 0.6914, 0.625, 0.6914, 0.625, 0.6914, 0.875, 0.6914, 0.375, 0.0813, 0.625, 0.0813, 0.625, 0.0813, 0.375, 0.0813, 0.375, 0.5245, 0.625, 0.5245, 0.625, 0.5245, 0.375, 0.5245, 0.625, 0.7063, 0.875, 0.7063, 0.875, 0.7063, 0.625, 0.7063, 0.625, 0.08915, 0.375, 0.08915, 0.375, 0.08915, 0.625, 0.08915, 0.625, 0.5323, 0.375, 0.5323, 0.375, 0.5323, 0.625, 0.5323, 0.875, 0.7142, 0.625, 0.7142, 0.625, 0.7142, 0.875, 0.7142])
me_cube_001.use_remesh_fix_poles = True
me_cube_001.use_remesh_preserve_attributes = False
me_cube_001.use_mirror_vertex_groups = False
me_cube_001.update()
me_cube_002 = bpy.data.meshes.new('Cube.002')
me_cube_002.from_pydata([(7.522, -20.77, 0.2356), (7.522, -20.77, 2.236), (7.522, -18.77, 0.2356), (7.522, -18.77, 2.236), (9.522, -20.77, 0.2356), (9.522, -20.77, 2.236), (9.522, -18.77, 0.2356), (9.522, -18.77, 2.236), (7.522, -3.14, 3.071), (7.522, -4.535, 1.308), (9.522, -4.535, 1.308), (9.522, -3.14, 3.071), (7.522, -16.48, 9.745), (7.522, -14.86, 13.36), (7.522, -15.89, 10.87), (7.522, -15.3, 12.19), (7.522, -12.86, 13.36), (7.522, -14.48, 9.745), (7.522, -13.3, 12.19), (7.522, -13.89, 10.87), (9.522, -12.86, 13.36), (9.522, -14.48, 9.745), (9.522, -13.3, 12.19), (9.522, -13.89, 10.87), (9.522, -14.86, 13.36), (9.522, -16.48, 9.745), (9.522, -15.3, 12.19), (9.522, -15.89, 10.87), (7.522, -12.96, 19.11), (7.522, -10.33, 22.12), (7.522, -12.39, 20.19), (7.522, -11.42, 21.29), (7.522, -8.448, 22.12), (7.522, -10.96, 19.11), (7.522, -9.482, 21.29), (7.522, -10.4, 20.19), (9.522, -8.448, 22.12), (9.522, -10.96, 19.11), (9.522, -9.482, 21.29), (9.522, -10.4, 20.19), (9.522, -10.33, 22.12), (9.522, -12.96, 19.11), (9.522, -11.42, 21.29), (9.522, -12.39, 20.19), (7.522, -6.115, 24.52), (7.522, -4.087, 23.43), (7.522, -5.139, 24.78), (7.522, -4.396, 24.38), (7.522, -5.482, 21.66), (7.522, -7.597, 22.64), (7.522, -5.803, 22.6), (7.522, -6.577, 22.96), (9.522, -5.482, 21.66), (9.522, -7.597, 22.64), (9.522, -5.803, 22.6), (9.522, -6.577, 22.96), (9.522, -4.087, 23.43), (9.522, -6.115, 24.52), (9.522, -4.396, 24.38), (9.522, -5.139, 24.78)], [], [(0, 1, 3, 2), (2, 3, 7, 6), (6, 7, 5, 4), (4, 5, 1, 0), (2, 6, 4, 0), (32, 29, 44, 49), (20, 16, 33, 37), (13, 24, 41, 28), (16, 13, 28, 33), (24, 20, 37, 41), (36, 32, 49, 53), (1, 5, 25, 12), (7, 3, 17, 21), (5, 7, 21, 25), (40, 36, 53, 57), (48, 45, 8, 9), (29, 40, 57, 44), (10, 9, 8, 11), (45, 56, 11, 8), (52, 48, 9, 10), (56, 52, 10, 11), (13, 16, 18, 15), (15, 18, 19, 14), (14, 19, 17, 12), (16, 20, 22, 18), (18, 22, 23, 19), (19, 23, 21, 17), (20, 24, 26, 22), (22, 26, 27, 23), (23, 27, 25, 21), (24, 13, 15, 26), (26, 15, 14, 27), (27, 14, 12, 25), (29, 32, 34, 31), (31, 34, 35, 30), (30, 35, 33, 28), (32, 36, 38, 34), (34, 38, 39, 35), (35, 39, 37, 33), (36, 40, 42, 38), (38, 42, 43, 39), (39, 43, 41, 37), (40, 29, 31, 42), (42, 31, 30, 43), (43, 30, 28, 41), (45, 48, 50, 47), (47, 50, 51, 46), (46, 51, 49, 44), (48, 52, 54, 50), (50, 54, 55, 51), (51, 55, 53, 49), (52, 56, 58, 54), (54, 58, 59, 55), (55, 59, 57, 53), (56, 45, 47, 58), (58, 47, 46, 59), (59, 46, 44, 57), (3, 1, 12, 17)])
me_cube_002.polygons.foreach_set('use_smooth', [True] * 58)
_uv = me_cube_002.uv_layers.new(name='UVMap')
_uv.uv.foreach_set('vector', [0.375, 0.0, 0.625, 0.0, 0.625, 0.25, 0.375, 0.25, 0.375, 0.25, 0.625, 0.25, 0.625, 0.5, 0.375, 0.5, 0.375, 0.5, 0.625, 0.5, 0.625, 0.75, 0.375, 0.75, 0.375, 0.75, 0.625, 0.75, 0.625, 1.0, 0.375, 1.0, 0.125, 0.5, 0.375, 0.5, 0.375, 0.75, 0.125, 0.75, 0.625, 0.25, 0.625, 0.0, 0.625, 0.0, 0.625, 0.25, 0.625, 0.5, 0.625, 0.25, 0.625, 0.25, 0.625, 0.5, 0.625, 1.0, 0.625, 0.75, 0.625, 0.75, 0.625, 1.0, 0.625, 0.25, 0.625, 0.0, 0.625, 0.0, 0.625, 0.25, 0.625, 0.75, 0.625, 0.5, 0.625, 0.5, 0.625, 0.75, 0.625, 0.5, 0.625, 0.25, 0.625, 0.25, 0.625, 0.5, 0.625, 1.0, 0.625, 0.75, 0.625, 0.75, 0.625, 1.0, 0.625, 0.5, 0.625, 0.25, 0.625, 0.25, 0.625, 0.5, 0.625, 0.75, 0.625, 0.5, 0.625, 0.5, 0.625, 0.75, 0.625, 0.75, 0.625, 0.5, 0.625, 0.5, 0.625, 0.75, 0.625, 0.25, 0.625, 0.0, 0.625, 0.0, 0.625, 0.25, 0.625, 1.0, 0.625, 0.75, 0.625, 0.75, 0.625, 1.0, 0.625, 0.5, 0.875, 0.5, 0.875, 0.75, 0.625, 0.75, 0.625, 1.0, 0.625, 0.75, 0.625, 0.75, 0.625, 1.0, 0.625, 0.5, 0.625, 0.25, 0.625, 0.25, 0.625, 0.5, 0.625, 0.75, 0.625, 0.5, 0.625, 0.5, 0.625, 0.75, 0.625, 0.0, 0.625, 0.25, 0.625, 0.2464, 0.625, -0.007112, 0.625, -0.007112, 0.625, 0.2464, 0.625, 0.2463, 0.625, -0.007487, 0.625, -0.007487, 0.625, 0.2463, 0.625, 0.25, 0.625, 0.0, 0.625, 0.25, 0.625, 0.5, 0.625, 0.5036, 0.625, 0.2464, 0.625, 0.2464, 0.625, 0.5036, 0.625, 0.5037, 0.625, 0.2463, 0.625, 0.2463, 0.625, 0.5037, 0.625, 0.5, 0.625, 0.25, 0.625, 0.5, 0.625, 0.75, 0.625, 0.7536, 0.625, 0.5036, 0.625, 0.5036, 0.625, 0.7536, 0.625, 0.7537, 0.625, 0.5037, 0.625, 0.5037, 0.625, 0.7537, 0.625, 0.75, 0.625, 0.5, 0.625, 0.75, 0.625, 1.0, 0.625, 1.0, 0.625, 0.7536, 0.625, 0.7536, 0.625, 1.0, 0.625, 1.0, 0.625, 0.7537, 0.625, 0.7537, 0.625, 1.0, 0.625, 1.0, 0.625, 0.75, 0.625, 0.0, 0.625, 0.25, 0.625, 0.272, 0.625, 0.0442, 0.625, 0.0442, 0.625, 0.272, 0.625, 0.2627, 0.625, 0.02747, 0.625, 0.02747, 0.625, 0.2627, 0.625, 0.25, 0.625, 0.0, 0.625, 0.25, 0.625, 0.5, 0.625, 0.478, 0.625, 0.272, 0.625, 0.272, 0.625, 0.478, 0.625, 0.4873, 0.625, 0.2627, 0.625, 0.2627, 0.625, 0.4873, 0.625, 0.5, 0.625, 0.25, 0.625, 0.5, 0.625, 0.75, 0.625, 0.7279, 0.625, 0.478, 0.625, 0.478, 0.625, 0.7279, 0.625, 0.7363, 0.625, 0.4873, 0.625, 0.4873, 0.625, 0.7363, 0.625, 0.75, 0.625, 0.5, 0.625, 0.75, 0.625, 1.0, 0.625, 1.0, 0.625, 0.7279, 0.625, 0.7279, 0.625, 1.0, 0.625, 1.0, 0.625, 0.7363, 0.625, 0.7363, 0.625, 1.0, 0.625, 1.0, 0.625, 0.75, 0.625, 0.0, 0.625, 0.25, 0.625, 0.2735, 0.625, 0.04484, 0.625, 0.04484, 0.625, 0.2735, 0.625, 0.2869, 0.625, 0.0782, 0.625, 0.0782, 0.625, 0.2869, 0.625, 0.25, 0.625, 0.0, 0.625, 0.25, 0.625, 0.5, 0.625, 0.4765, 0.625, 0.2735, 0.625, 0.2735, 0.625, 0.4765, 0.625, 0.4631, 0.625, 0.2869, 0.625, 0.2869, 0.625, 0.4631, 0.625, 0.5, 0.625, 0.25, 0.625, 0.5, 0.625, 0.75, 0.625, 0.7276, 0.625, 0.4765, 0.625, 0.4765, 0.625, 0.7276, 0.625, 0.7109, 0.625, 0.4631, 0.625, 0.4631, 0.625, 0.7109, 0.625, 0.75, 0.625, 0.5, 0.625, 0.75, 0.625, 1.0, 0.625, 1.0, 0.625, 0.7276, 0.625, 0.7276, 0.625, 1.0, 0.625, 1.0, 0.625, 0.7109, 0.625, 0.7109, 0.625, 1.0, 0.625, 1.0, 0.625, 0.75, 0.625, 0.25, 0.625, 0.0, 0.625, 0.0, 0.625, 0.25])
me_cube_002.use_remesh_fix_poles = True
me_cube_002.use_remesh_preserve_attributes = False
me_cube_002.use_mirror_vertex_groups = False
me_cube_002.update()

# ---- objects
ob_cube = bpy.data.objects.new('Cube', me_cube_001)
ob_cube_001 = bpy.data.objects.new('Cube.001', me_cube_002)

# ---- transforms, parenting, visibility, modifiers, constraints
ob_cube.location = (0.0, 0.0, 0.3553)
ob_cube.scale = (1.0, 5.175, 0.3553)
ob_cube.lineart.crease_threshold = 0.0
ob_cube_001.location = (0.0, 0.0, 0.0)
ob_cube_001.scale = (0.09465, 0.2428, 0.2428)
ob_cube_001.lineart.crease_threshold = 0.0
_m = ob_cube_001.modifiers.new('Mirror', 'MIRROR')
_m.use_axis = (True, True, False)

# ---- collection membership
col_collection.objects.link(ob_cube)
col_collection.objects.link(ob_cube_001)

# ---- scene / render settings (as saved in the file)
scene.frame_start = 1; scene.frame_end = 250; scene.frame_set(1)
scene.render.engine = 'BLENDER_EEVEE_NEXT'
scene.cycles.use_denoising = False
scene.cycles.samples = 128
scene.cycles.sampling_pattern = 'TABULATED_SOBOL'
scene.cycles.use_adaptive_sampling = False
scene.cycles.use_light_tree = False
scene.view_settings.view_transform = 'Filmic'
bpy.context.view_layer.update()

# ---- added for rendering (the .blend has no active camera and no usable light): camera, sun
cam_auto = bpy.data.cameras.new('AutoCamera')
cam_auto.lens = 50.0
cam_auto.sensor_width = 36.0
cam_auto.clip_end = 1000.0
ob_auto_camera = bpy.data.objects.new('AutoCamera', cam_auto)
scene.collection.objects.link(ob_auto_camera)
ob_auto_camera.location = (11.2296, -13.4755, 11.9919)
ob_auto_camera.rotation_euler = (1.09748, -7.21219e-08, 0.694738)
scene.camera = ob_auto_camera
light_auto_sun = bpy.data.lights.new('AutoSun', 'SUN')
light_auto_sun.energy = 3.0
light_auto_sun.angle = 0.0523599
ob_auto_sun = bpy.data.objects.new('AutoSun', light_auto_sun)
scene.collection.objects.link(ob_auto_sun)
ob_auto_sun.rotation_euler = (0.872665, 0.174533, 0.523599)
bpy.context.view_layer.update()
